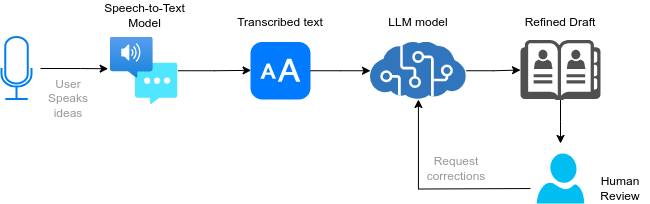

The diagram above was exported from draw.io. Its source (the exported page's mxGraphModel, read from the mxfile embedded in the PNG):
<mxGraphModel dx="894" dy="514" grid="1" gridSize="10" guides="1" tooltips="1" connect="1" arrows="1" fold="1" page="1" pageScale="1" pageWidth="1100" pageHeight="850" math="0" shadow="0">
  <root>
    <mxCell id="0" />
    <mxCell id="1" parent="0" />
    <mxCell id="-A8UZ74H-OdVrFeQKU_n-2" value="" style="html=1;strokeWidth=1;shadow=0;dashed=0;shape=mxgraph.ios7.misc.text_size;fillColor=#007AFF;strokeColor=none;buttonText=;strokeColor2=#222222;fontColor=#222222;fontSize=8;verticalLabelPosition=bottom;verticalAlign=top;align=center;sketch=0;" parent="1" vertex="1">
      <mxGeometry x="430" y="258.5" width="60" height="57.5" as="geometry" />
    </mxCell>
    <mxCell id="-A8UZ74H-OdVrFeQKU_n-4" value="" style="image;aspect=fixed;html=1;points=[];align=center;fontSize=12;image=img/lib/azure2/ai_machine_learning/Speech_Services.svg;" parent="1" vertex="1">
      <mxGeometry x="290" y="253.5" width="67.5" height="67.5" as="geometry" />
    </mxCell>
    <mxCell id="-A8UZ74H-OdVrFeQKU_n-11" style="edgeStyle=orthogonalEdgeStyle;rounded=0;orthogonalLoop=1;jettySize=auto;html=1;" parent="1" source="-A8UZ74H-OdVrFeQKU_n-5" target="-A8UZ74H-OdVrFeQKU_n-6" edge="1">
      <mxGeometry relative="1" as="geometry" />
    </mxCell>
    <mxCell id="-A8UZ74H-OdVrFeQKU_n-5" value="" style="image;sketch=0;aspect=fixed;html=1;points=[];align=center;fontSize=12;image=img/lib/mscae/Cognitive_Services.svg;" parent="1" vertex="1">
      <mxGeometry x="550" y="258.5" width="95.83" height="57.5" as="geometry" />
    </mxCell>
    <mxCell id="-A8UZ74H-OdVrFeQKU_n-21" style="edgeStyle=orthogonalEdgeStyle;rounded=0;orthogonalLoop=1;jettySize=auto;html=1;" parent="1" source="-A8UZ74H-OdVrFeQKU_n-6" edge="1">
      <mxGeometry relative="1" as="geometry">
        <mxPoint x="740" y="360" as="targetPoint" />
      </mxGeometry>
    </mxCell>
    <mxCell id="-A8UZ74H-OdVrFeQKU_n-6" value="" style="sketch=0;pointerEvents=1;shadow=0;dashed=0;html=1;strokeColor=none;fillColor=#505050;labelPosition=center;verticalLabelPosition=bottom;verticalAlign=top;outlineConnect=0;align=center;shape=mxgraph.office.concepts.address_book;" parent="1" vertex="1">
      <mxGeometry x="700" y="256.56" width="80" height="59.88" as="geometry" />
    </mxCell>
    <mxCell id="-A8UZ74H-OdVrFeQKU_n-10" style="edgeStyle=orthogonalEdgeStyle;rounded=0;orthogonalLoop=1;jettySize=auto;html=1;entryX=0;entryY=0.5;entryDx=0;entryDy=0;entryPerimeter=0;" parent="1" source="-A8UZ74H-OdVrFeQKU_n-2" target="-A8UZ74H-OdVrFeQKU_n-5" edge="1">
      <mxGeometry relative="1" as="geometry" />
    </mxCell>
    <mxCell id="-A8UZ74H-OdVrFeQKU_n-12" style="edgeStyle=orthogonalEdgeStyle;rounded=0;orthogonalLoop=1;jettySize=auto;html=1;entryX=0.01;entryY=0.493;entryDx=0;entryDy=0;entryPerimeter=0;" parent="1" source="-A8UZ74H-OdVrFeQKU_n-4" target="-A8UZ74H-OdVrFeQKU_n-2" edge="1">
      <mxGeometry relative="1" as="geometry" />
    </mxCell>
    <mxCell id="-A8UZ74H-OdVrFeQKU_n-15" value="Speech-to-Text Model" style="text;html=1;align=center;verticalAlign=middle;whiteSpace=wrap;rounded=0;" parent="1" vertex="1">
      <mxGeometry x="277.5" y="216.5" width="92.5" height="30" as="geometry" />
    </mxCell>
    <mxCell id="-A8UZ74H-OdVrFeQKU_n-16" value="LLM model" style="text;html=1;align=center;verticalAlign=middle;whiteSpace=wrap;rounded=0;" parent="1" vertex="1">
      <mxGeometry x="557.92" y="223.5" width="80" height="30" as="geometry" />
    </mxCell>
    <mxCell id="-A8UZ74H-OdVrFeQKU_n-17" value="Transcribed text" style="text;html=1;align=center;verticalAlign=middle;whiteSpace=wrap;rounded=0;" parent="1" vertex="1">
      <mxGeometry x="411.25" y="223.5" width="97.5" height="30" as="geometry" />
    </mxCell>
    <mxCell id="-A8UZ74H-OdVrFeQKU_n-18" value="Refined Draft" style="text;html=1;align=center;verticalAlign=middle;whiteSpace=wrap;rounded=0;" parent="1" vertex="1">
      <mxGeometry x="690" y="223.5" width="100" height="30" as="geometry" />
    </mxCell>
    <mxCell id="-A8UZ74H-OdVrFeQKU_n-22" style="edgeStyle=orthogonalEdgeStyle;rounded=0;orthogonalLoop=1;jettySize=auto;html=1;" parent="1" target="-A8UZ74H-OdVrFeQKU_n-5" edge="1">
      <mxGeometry relative="1" as="geometry">
        <mxPoint x="710" y="405.02857142857135" as="sourcePoint" />
      </mxGeometry>
    </mxCell>
    <mxCell id="-A8UZ74H-OdVrFeQKU_n-20" value="" style="verticalLabelPosition=bottom;html=1;verticalAlign=top;align=center;strokeColor=none;fillColor=#00BEF2;shape=mxgraph.azure.user;" parent="1" vertex="1">
      <mxGeometry x="716.25" y="370" width="47.5" height="50" as="geometry" />
    </mxCell>
    <mxCell id="-A8UZ74H-OdVrFeQKU_n-23" value="Human Review" style="text;html=1;align=center;verticalAlign=middle;whiteSpace=wrap;rounded=0;" parent="1" vertex="1">
      <mxGeometry x="770" y="390" width="60" height="30" as="geometry" />
    </mxCell>
    <mxCell id="-A8UZ74H-OdVrFeQKU_n-25" value="Request corrections" style="text;html=1;align=center;verticalAlign=middle;whiteSpace=wrap;rounded=0;fontColor=#999999;" parent="1" vertex="1">
      <mxGeometry x="590" y="370" width="92.08" height="30" as="geometry" />
    </mxCell>
    <mxCell id="MM8X_Phhc6biQTYKt19l-1" value="" style="html=1;verticalLabelPosition=bottom;align=center;labelBackgroundColor=#ffffff;verticalAlign=top;strokeWidth=2;strokeColor=#0080F0;shadow=0;dashed=0;shape=mxgraph.ios7.icons.microphone;" vertex="1" parent="1">
      <mxGeometry x="181" y="253.5" width="30" height="62" as="geometry" />
    </mxCell>
    <mxCell id="MM8X_Phhc6biQTYKt19l-4" style="edgeStyle=orthogonalEdgeStyle;rounded=0;orthogonalLoop=1;jettySize=auto;html=1;entryX=-0.035;entryY=0.47;entryDx=0;entryDy=0;entryPerimeter=0;" edge="1" parent="1" target="-A8UZ74H-OdVrFeQKU_n-4">
      <mxGeometry relative="1" as="geometry">
        <mxPoint x="220" y="285" as="sourcePoint" />
        <Array as="points">
          <mxPoint x="260" y="286" />
        </Array>
      </mxGeometry>
    </mxCell>
    <mxCell id="MM8X_Phhc6biQTYKt19l-6" value="User Speaks ideas" style="text;html=1;align=center;verticalAlign=middle;whiteSpace=wrap;rounded=0;fontColor=#999999;" vertex="1" parent="1">
      <mxGeometry x="213" y="300" width="70" height="30" as="geometry" />
    </mxCell>
  </root>
</mxGraphModel>